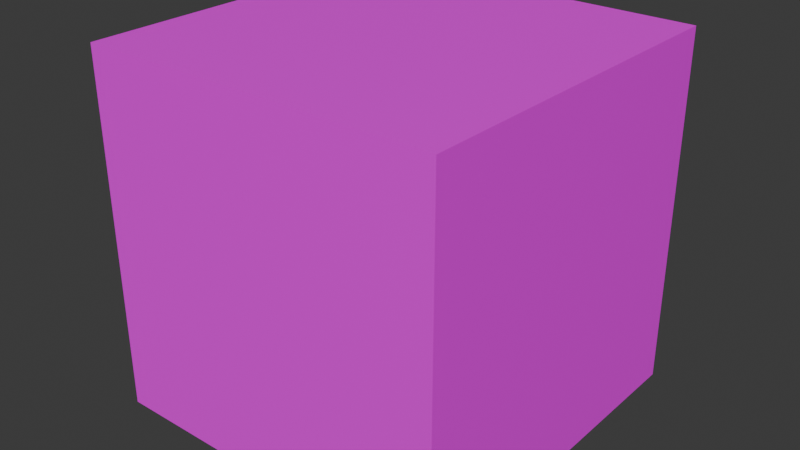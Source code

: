 # Source: block.blend  (saved by Blender 5.1.30; exported with 4.5.12 LTS)
import bpy
from mathutils import Matrix  # noqa: F401  (used for matrix-valued properties, if any)

bpy.ops.wm.read_factory_settings(use_empty=True)
scene = bpy.context.scene
scene.name = 'Scene'

# ---- collections
col_collection = bpy.data.collections.new('Collection'); scene.collection.children.link(col_collection)

# ---- images (referenced by path relative to the original .blend; pixels are not part of the script)
import os
ASSET_DIR = os.environ.get("B2B_ASSET_DIR", "")  # directory of the original .blend (textures are referenced by path, not embedded)
HERE = os.path.dirname(os.path.abspath(__file__))  # packed textures are extracted next to this script under _unpacked/

def load_image(name, relpath, width, height, colorspace="sRGB"):
    """Load a texture the original file referenced (path relative to the .blend, or extracted next to this script)."""
    p = next((c for c in (os.path.join(HERE, relpath), os.path.join(ASSET_DIR, relpath)) if relpath and os.path.exists(c)), "")
    if p:
        img = bpy.data.images.load(p, check_existing=True)
        img.name = name
    else:  # same state as the original file: an image datablock whose file is absent (Cycles renders it pink)
        img = bpy.data.images.new(name, width, height)
        img.source = "FILE"
        img.filepath = "//" + (relpath or name)
    img.colorspace_settings.name = colorspace
    return img
img_image20260519105011_png = load_image('Image20260519105011.png', 'Image20260519105011.png', 1024, 1024, 'sRGB')
img_image20260519105022_png = load_image('Image20260519105022.png', 'Image20260519105022.png', 1024, 1024, 'sRGB')

# ---- materials (node trees are filled in below, after node groups)
mat_grass = bpy.data.materials.new('grass')
mat_grass.alpha_threshold = 0.0
mat_grass.use_backface_culling_lightprobe_volume = False
mat_grass.roughness = 0.5
mat_grass.line_color = (0.0, 0.0, 0.0, 1.0)
mat_rock = bpy.data.materials.new('rock')

# ---- material node trees
mat_grass.use_nodes = True; mat_grass.node_tree.nodes.clear()
_N = mat_grass.node_tree.nodes; _L = mat_grass.node_tree.links
n0 = _N.new('ShaderNodeOutputMaterial'); n0.name = 'Material Output'; n0.location = (200, 100)
n1 = _N.new('ShaderNodeBsdfPrincipled'); n1.name = 'Principled BSDF'; n1.location = (-200, 100)
n2 = _N.new('ShaderNodeTexImage'); n2.name = '画像テクスチャ'; n2.location = (-490, 71)
n2.image = img_image20260519105011_png
_L.new(n1.outputs[0], n0.inputs[0])
_L.new(n2.outputs[0], n1.inputs[0])
n0.is_active_output = True
mat_rock.use_nodes = True; mat_rock.node_tree.nodes.clear()
_N = mat_rock.node_tree.nodes; _L = mat_rock.node_tree.links
n0 = _N.new('ShaderNodeBsdfPrincipled'); n0.name = 'プリンシプルBSDF'; n0.location = (-200, 100)
n1 = _N.new('ShaderNodeOutputMaterial'); n1.name = 'マテリアル出力'; n1.location = (200, 100)
n2 = _N.new('ShaderNodeTexImage'); n2.name = '画像テクスチャ'; n2.location = (-490, 71)
n2.image = img_image20260519105022_png
_L.new(n0.outputs[0], n1.inputs[0])
_L.new(n2.outputs[0], n0.inputs[0])
n1.is_active_output = True

# ---- world
world_world = bpy.data.worlds.new('World'); scene.world = world_world
world_world.use_nodes = True; world_world.node_tree.nodes.clear()
_N = world_world.node_tree.nodes; _L = world_world.node_tree.links
n0 = _N.new('ShaderNodeOutputWorld'); n0.name = 'World Output'; n0.location = (200, 100)
n1 = _N.new('ShaderNodeBackground'); n1.name = 'Background'; n1.location = (-200, 100)
n1.inputs[0].default_value = (0.05088, 0.05088, 0.05088, 1.0)
_L.new(n1.outputs[0], n0.inputs[0])
n0.is_active_output = True
world_world.color = (0.05088, 0.05088, 0.05088)
world_world.sun_shadow_jitter_overblur = 0.0

# ---- meshes
me_cube = bpy.data.meshes.new('Cube')
me_cube.from_pydata([(1.0, 1.0, 1.0), (1.0, 1.0, -1.0), (1.0, -1.0, 1.0), (1.0, -1.0, -1.0), (-1.0, 1.0, 1.0), (-1.0, 1.0, -1.0), (-1.0, -1.0, 1.0), (-1.0, -1.0, -1.0)], [], [(0, 4, 6, 2), (3, 2, 6, 7), (7, 6, 4, 5), (5, 1, 3, 7), (1, 0, 2, 3), (5, 4, 0, 1)])
me_cube.polygons.foreach_set('material_index', [0, 1, 1, 1, 1, 1])
_uv = me_cube.uv_layers.new(name='UVMap')
_uv.uv.foreach_set('vector', [1.0, 1.0, 0.0, 1.0, 0.0, 0.0, 1.0, 0.0, 1.0, 0.006201, 1.0, 1.0, 0.0, 1.0, 0.0, 0.006201, 0.0, 0.006201, 0.0, 1.0, 1.0, 1.0, 1.0, 0.0, 0.0, 0.6621, 1.0, 0.6621, 1.0, 0.006201, 0.0, 0.006201, 1.0, 0.0, 1.0, 1.0, 0.0, 1.0, 0.0, 0.0, 0.0, 0.0, 0.0, 1.0, 1.0, 1.0, 1.0, 0.0])
me_cube.materials.append(mat_grass)
me_cube.materials.append(mat_rock)
me_cube.use_mirror_vertex_groups = False
me_cube.update()

# ---- objects
ob_cube = bpy.data.objects.new('Cube', me_cube)

# ---- transforms, parenting, visibility, modifiers, constraints
ob_cube.location = (0.0, 0.0, 0.0)
ob_cube.lock_rotations_4d = False
ob_cube.empty_display_type = 'ARROWS'
ob_cube.lineart.crease_threshold = 0.0

# ---- collection membership
col_collection.objects.link(ob_cube)

# ---- scene / render settings (as saved in the file)
scene.frame_start = 1; scene.frame_end = 250; scene.frame_set(1)
scene.render.engine = 'BLENDER_EEVEE_NEXT'
scene.render.bake_bias = 0.0
scene.render.bake_samples = 0
scene.cycles.sampling_pattern = 'TABULATED_SOBOL'
scene.eevee.use_volume_custom_range = False
bpy.context.view_layer.update()

# ---- added for rendering (the .blend has no active camera and no usable light): camera, sun
cam_auto = bpy.data.cameras.new('AutoCamera')
cam_auto.lens = 50.0
cam_auto.sensor_width = 36.0
cam_auto.clip_end = 1000.0
ob_auto_camera = bpy.data.objects.new('AutoCamera', cam_auto)
scene.collection.objects.link(ob_auto_camera)
ob_auto_camera.location = (3.20507, -3.84609, 2.56406)
ob_auto_camera.rotation_euler = (1.09748, -7.21219e-08, 0.694738)
scene.camera = ob_auto_camera
light_auto_sun = bpy.data.lights.new('AutoSun', 'SUN')
light_auto_sun.energy = 3.0
light_auto_sun.angle = 0.0523599
ob_auto_sun = bpy.data.objects.new('AutoSun', light_auto_sun)
scene.collection.objects.link(ob_auto_sun)
ob_auto_sun.rotation_euler = (0.872665, 0.174533, 0.523599)
bpy.context.view_layer.update()
